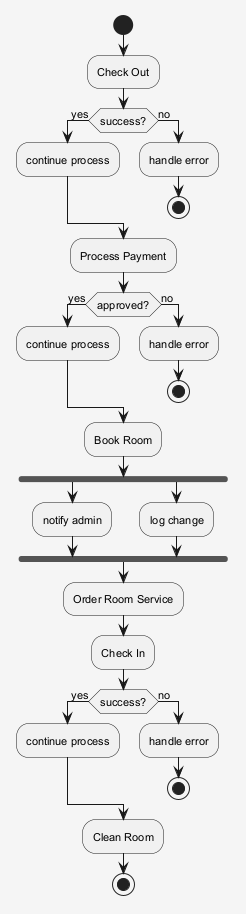

The diagram above was rendered by PlantUML. Its source (embedded in the PNG):
@startuml
skinparam shadowing false
skinparam backgroundColor #F5F5F5
skinparam defaultFontSize 11
start
:Check Out;
if (success?) then (yes)
:continue process;
else (no)
:handle error;
stop
endif
:Process Payment;
if (approved?) then (yes)
:continue process;
else (no)
:handle error;
stop
endif
:Book Room;
fork
:notify admin;
fork again
:log change;
end fork
:Order Room Service;
:Check In;
if (success?) then (yes)
:continue process;
else (no)
:handle error;
stop
endif
:Clean Room;
stop
@enduml